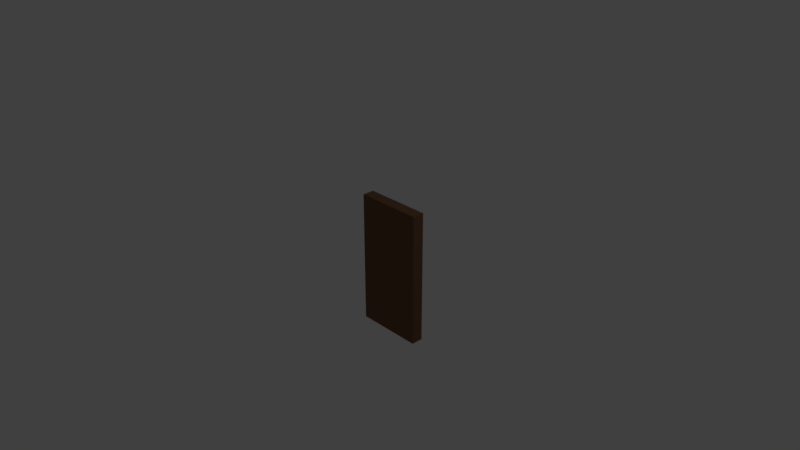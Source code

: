 # Source: TestDoor.blend  (saved by Blender 2.78.0; exported with 4.5.12 LTS)
import bpy
from mathutils import Matrix  # noqa: F401  (used for matrix-valued properties, if any)

bpy.ops.wm.read_factory_settings(use_empty=True)
scene = bpy.context.scene
scene.name = 'Scene'

# ---- collections
col_collection_1 = bpy.data.collections.new('Collection 1'); scene.collection.children.link(col_collection_1)

# ---- materials (node trees are filled in below, after node groups)
mat_doortest = bpy.data.materials.new('DoorTest')
mat_doortest.alpha_threshold = 0.0
mat_doortest.use_transparent_shadow = False
mat_doortest.diffuse_color = (0.1789, 0.09444, 0.05039, 1.0)
mat_doortest.roughness = 0.5
mat_doortest.line_color = (0.0, 0.0, 0.0, 1.0)

# ---- material node trees

# ---- world
world_world = bpy.data.worlds.new('World'); scene.world = world_world
world_world.color = (0.05088, 0.05088, 0.05088)
world_world.use_sun_shadow = False
world_world.sun_shadow_jitter_overblur = 0.0
world_world.cycles.sampling_method = 'MANUAL'

# ---- cameras
cam_camera = bpy.data.cameras.new('Camera')
cam_camera.clip_end = 100.0
cam_camera.lens = 35.0
cam_camera.sensor_width = 32.0
cam_camera.sensor_height = 18.0
cam_camera.ortho_scale = 7.314
cam_camera.dof.focus_distance = 0.0
cam_camera.dof.aperture_fstop = 128.0

# ---- lights
light_lamp = bpy.data.lights.new('Lamp', 'POINT')
light_lamp.transmission_factor = 0.0
light_lamp.cutoff_distance = 30.0
light_lamp.energy = 100.0
light_lamp.shadow_buffer_clip_start = 1.001
light_lamp.shadow_soft_size = 0.1
light_lamp.shadow_maximum_resolution = 0.006
light_lamp.use_absolute_resolution = True

# ---- meshes
me_door = bpy.data.meshes.new('Door')
me_door.from_pydata([(1.781, 0.161, -1.826), (1.781, -0.1506, -1.826), (-0.001296, -0.1506, -1.826), (-0.001296, 0.161, -1.826), (1.781, 0.161, 1.728), (1.781, -0.1506, 1.728), (-0.001297, -0.1506, 1.728), (-0.001296, 0.161, 1.728)], [], [(0, 1, 2, 3), (4, 7, 6, 5), (0, 4, 5, 1), (1, 5, 6, 2), (2, 6, 7, 3), (4, 0, 3, 7)])
me_door.materials.append(mat_doortest)
me_door.use_remesh_preserve_volume = False
me_door.use_remesh_preserve_attributes = False
me_door.use_mirror_vertex_groups = False
me_door.update()
arm_armature = bpy.data.armatures.new('Armature')  # bones are not reproduced

# ---- objects
ob_armature = bpy.data.objects.new('Armature', arm_armature)
ob_door = bpy.data.objects.new('Door', me_door)
ob_lamp = bpy.data.objects.new('Lamp', light_lamp)
ob_camera = bpy.data.objects.new('Camera', cam_camera)

# ---- transforms, parenting, visibility, modifiers, constraints
ob_armature.location = (0.0, 0.0, 0.0)
ob_armature.rotation_euler = (-1.344e-07, 1.571, 0.0)
ob_armature.lineart.crease_threshold = 0.0
ob_door.parent = ob_armature
ob_door.matrix_parent_inverse = Matrix(((1.947e-07, -1.694e-21, -1.0, 0.0), (-1.344e-07, 1.0, -2.616e-14, 0.0), (1.0, 1.344e-07, 1.947e-07, 0.0), (0.0, 0.0, 0.0, 1.0)))
ob_door.location = (0.0, 0.0, 0.0)
ob_door.scale = (0.5, 0.5, 0.5)
ob_door.lock_rotations_4d = False
ob_door.empty_display_type = 'ARROWS'
ob_door.lineart.crease_threshold = 0.0
_vg = ob_door.vertex_groups.new(name='Bone')
_vg.add([0, 1, 2, 3, 4, 5, 6, 7], 1.0, 'REPLACE')
_m = ob_door.modifiers.new('Armature', 'ARMATURE')
_m.object = ob_armature
ob_lamp.location = (4.076, 1.005, 5.904)
ob_lamp.rotation_euler = (0.6503, 0.05522, 1.866)
ob_lamp.lock_rotations_4d = False
ob_lamp.empty_display_type = 'ARROWS'
ob_lamp.color = (0.0, 0.0, 0.0, 0.0)
ob_lamp.lineart.crease_threshold = 0.0
ob_camera.location = (7.481, -6.508, 5.344)
ob_camera.rotation_euler = (1.109, 0.0, 0.8149)
ob_camera.lock_rotations_4d = False
ob_camera.empty_display_type = 'ARROWS'
ob_camera.color = (0.0, 0.0, 0.0, 0.0)
ob_camera.display_type = 'WIRE'
ob_camera.lineart.crease_threshold = 0.0

# ---- collection membership
col_collection_1.objects.link(ob_armature)
col_collection_1.objects.link(ob_door)
col_collection_1.objects.link(ob_lamp)
col_collection_1.objects.link(ob_camera)

# ---- scene / render settings (as saved in the file)
scene.camera = ob_camera
scene.frame_start = 1; scene.frame_end = 59; scene.frame_set(1)
scene.render.engine = 'BLENDER_EEVEE_NEXT'
scene.render.resolution_percentage = 50
scene.render.dither_intensity = 0.0
scene.cycles.use_denoising = False
scene.cycles.samples = 128
scene.cycles.sampling_pattern = 'TABULATED_SOBOL'
scene.cycles.light_sampling_threshold = 0.0
scene.cycles.use_adaptive_sampling = False
scene.cycles.use_light_tree = False
scene.cycles.blur_glossy = 0.0
scene.cycles.sample_clamp_indirect = 0.0
scene.view_settings.view_transform = 'Standard'
bpy.context.view_layer.update()

